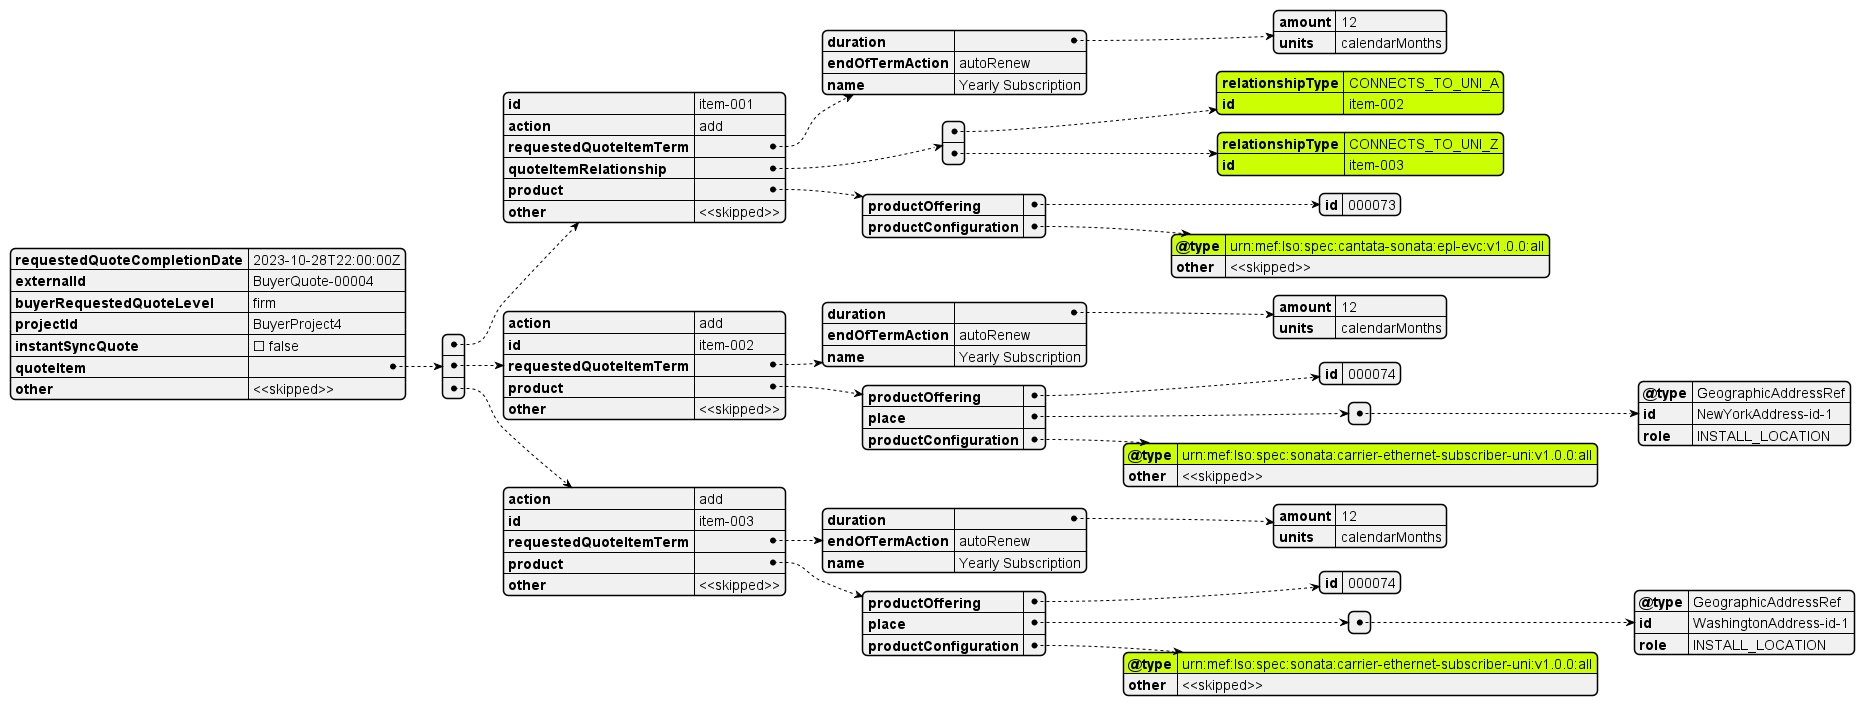

The diagram above was rendered by PlantUML. Its source (embedded in the PNG):
@startjson

#highlight "quoteItem" / "0"/"quoteItemRelationship"/"0"/"relationshipType"
#highlight "quoteItem" / "0"/"quoteItemRelationship"/"0"/"id"
#highlight "quoteItem" / "0"/"quoteItemRelationship"/"1"/"relationshipType"
#highlight "quoteItem" / "0"/"quoteItemRelationship"/"1"/"id"

#highlight "quoteItem" / "0"/"product"/"productConfiguration"/"@type"
#highlight "quoteItem" / "1"/"product"/"productConfiguration"/"@type"
#highlight "quoteItem" / "2"/"product"/"productConfiguration"/"@type"

{
  "requestedQuoteCompletionDate": "2023-10-28T22:00:00Z",
  "externalId": "BuyerQuote-00004",
  "buyerRequestedQuoteLevel": "firm",
  "projectId": "BuyerProject4",
  "instantSyncQuote": false,
  "quoteItem": [
    {
      "id": "item-001",
      "action": "add",
      "requestedQuoteItemTerm": {
        "duration": {
          "amount": 12,
          "units": "calendarMonths"
        },
        "endOfTermAction": "autoRenew",
        "name": "Yearly Subscription"
      },
      "quoteItemRelationship": [
        {
          "relationshipType": "CONNECTS_TO_UNI_A",
          "id": "item-002"
        },
        {
          "relationshipType": "CONNECTS_TO_UNI_Z",
          "id": "item-003"
        }
      ],
      "product": {
        "productOffering": {
          "id": "000073"
        },
        "productConfiguration": {
          "@type": "urn:mef:lso:spec:cantata-sonata:epl-evc:v1.0.0:all",
          "other": "<<skipped>>"
        }
      },
      "other": "<<skipped>>"
    },
    {
      "action": "add",
      "id": "item-002",
      "requestedQuoteItemTerm": {
        "duration": {
          "amount": 12,
          "units": "calendarMonths"
        },
        "endOfTermAction": "autoRenew",
        "name": "Yearly Subscription"
      },
      "product": {
        "productOffering": {
          "id": "000074"
        },
        "place": [
          {
            "@type": "GeographicAddressRef",
            "id": "NewYorkAddress-id-1",
            "role": "INSTALL_LOCATION"
          }
        ],
        "productConfiguration": {
          "@type": "urn:mef:lso:spec:sonata:carrier-ethernet-subscriber-uni:v1.0.0:all",
          "other": "<<skipped>>"
        }
      },
      "other": "<<skipped>>"
    },
    {
      "action": "add",
      "id": "item-003",
      "requestedQuoteItemTerm": {
        "duration": {
          "amount": 12,
          "units": "calendarMonths"
        },
        "endOfTermAction": "autoRenew",
        "name": "Yearly Subscription"
      },
      "product": {
        "productOffering": {
          "id": "000074"
        },
        "place": [
          {
            "@type": "GeographicAddressRef",
            "id": "WashingtonAddress-id-1",
            "role": "INSTALL_LOCATION"
          }
        ],
        "productConfiguration": {
          "@type": "urn:mef:lso:spec:sonata:carrier-ethernet-subscriber-uni:v1.0.0:all",
          "other": "<<skipped>>"
        }
      },
      "other": "<<skipped>>"
    }
  ],
  "other": "<<skipped>>"
}


@endjson